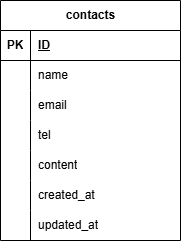

The diagram above was exported from draw.io. Its source (the exported page's mxGraphModel, read from the mxfile embedded in the PNG):
<mxGraphModel dx="810" dy="563" grid="1" gridSize="10" guides="1" tooltips="1" connect="1" arrows="1" fold="1" page="1" pageScale="1" pageWidth="827" pageHeight="1169" math="0" shadow="0">
  <root>
    <mxCell id="0" />
    <mxCell id="1" parent="0" />
    <mxCell id="2" value="contacts" style="shape=table;startSize=30;container=1;collapsible=1;childLayout=tableLayout;fixedRows=1;rowLines=0;fontStyle=1;align=center;resizeLast=1;html=1;" vertex="1" parent="1">
      <mxGeometry x="120" y="40" width="180" height="240" as="geometry" />
    </mxCell>
    <mxCell id="3" value="" style="shape=tableRow;horizontal=0;startSize=0;swimlaneHead=0;swimlaneBody=0;fillColor=none;collapsible=0;dropTarget=0;points=[[0,0.5],[1,0.5]];portConstraint=eastwest;top=0;left=0;right=0;bottom=1;" vertex="1" parent="2">
      <mxGeometry y="30" width="180" height="30" as="geometry" />
    </mxCell>
    <mxCell id="4" value="PK" style="shape=partialRectangle;connectable=0;fillColor=none;top=0;left=0;bottom=0;right=0;fontStyle=1;overflow=hidden;whiteSpace=wrap;html=1;" vertex="1" parent="3">
      <mxGeometry width="30" height="30" as="geometry">
        <mxRectangle width="30" height="30" as="alternateBounds" />
      </mxGeometry>
    </mxCell>
    <mxCell id="5" value="ID" style="shape=partialRectangle;connectable=0;fillColor=none;top=0;left=0;bottom=0;right=0;align=left;spacingLeft=6;fontStyle=5;overflow=hidden;whiteSpace=wrap;html=1;" vertex="1" parent="3">
      <mxGeometry x="30" width="150" height="30" as="geometry">
        <mxRectangle width="150" height="30" as="alternateBounds" />
      </mxGeometry>
    </mxCell>
    <mxCell id="6" value="" style="shape=tableRow;horizontal=0;startSize=0;swimlaneHead=0;swimlaneBody=0;fillColor=none;collapsible=0;dropTarget=0;points=[[0,0.5],[1,0.5]];portConstraint=eastwest;top=0;left=0;right=0;bottom=0;" vertex="1" parent="2">
      <mxGeometry y="60" width="180" height="30" as="geometry" />
    </mxCell>
    <mxCell id="7" value="" style="shape=partialRectangle;connectable=0;fillColor=none;top=0;left=0;bottom=0;right=0;editable=1;overflow=hidden;whiteSpace=wrap;html=1;" vertex="1" parent="6">
      <mxGeometry width="30" height="30" as="geometry">
        <mxRectangle width="30" height="30" as="alternateBounds" />
      </mxGeometry>
    </mxCell>
    <mxCell id="8" value="name" style="shape=partialRectangle;connectable=0;fillColor=none;top=0;left=0;bottom=0;right=0;align=left;spacingLeft=6;overflow=hidden;whiteSpace=wrap;html=1;" vertex="1" parent="6">
      <mxGeometry x="30" width="150" height="30" as="geometry">
        <mxRectangle width="150" height="30" as="alternateBounds" />
      </mxGeometry>
    </mxCell>
    <mxCell id="9" value="" style="shape=tableRow;horizontal=0;startSize=0;swimlaneHead=0;swimlaneBody=0;fillColor=none;collapsible=0;dropTarget=0;points=[[0,0.5],[1,0.5]];portConstraint=eastwest;top=0;left=0;right=0;bottom=0;" vertex="1" parent="2">
      <mxGeometry y="90" width="180" height="30" as="geometry" />
    </mxCell>
    <mxCell id="10" value="" style="shape=partialRectangle;connectable=0;fillColor=none;top=0;left=0;bottom=0;right=0;editable=1;overflow=hidden;whiteSpace=wrap;html=1;" vertex="1" parent="9">
      <mxGeometry width="30" height="30" as="geometry">
        <mxRectangle width="30" height="30" as="alternateBounds" />
      </mxGeometry>
    </mxCell>
    <mxCell id="11" value="email" style="shape=partialRectangle;connectable=0;fillColor=none;top=0;left=0;bottom=0;right=0;align=left;spacingLeft=6;overflow=hidden;whiteSpace=wrap;html=1;" vertex="1" parent="9">
      <mxGeometry x="30" width="150" height="30" as="geometry">
        <mxRectangle width="150" height="30" as="alternateBounds" />
      </mxGeometry>
    </mxCell>
    <mxCell id="12" value="" style="shape=tableRow;horizontal=0;startSize=0;swimlaneHead=0;swimlaneBody=0;fillColor=none;collapsible=0;dropTarget=0;points=[[0,0.5],[1,0.5]];portConstraint=eastwest;top=0;left=0;right=0;bottom=0;" vertex="1" parent="2">
      <mxGeometry y="120" width="180" height="30" as="geometry" />
    </mxCell>
    <mxCell id="13" value="" style="shape=partialRectangle;connectable=0;fillColor=none;top=0;left=0;bottom=0;right=0;editable=1;overflow=hidden;whiteSpace=wrap;html=1;" vertex="1" parent="12">
      <mxGeometry width="30" height="30" as="geometry">
        <mxRectangle width="30" height="30" as="alternateBounds" />
      </mxGeometry>
    </mxCell>
    <mxCell id="14" value="tel" style="shape=partialRectangle;connectable=0;fillColor=none;top=0;left=0;bottom=0;right=0;align=left;spacingLeft=6;overflow=hidden;whiteSpace=wrap;html=1;" vertex="1" parent="12">
      <mxGeometry x="30" width="150" height="30" as="geometry">
        <mxRectangle width="150" height="30" as="alternateBounds" />
      </mxGeometry>
    </mxCell>
    <mxCell id="21" style="shape=tableRow;horizontal=0;startSize=0;swimlaneHead=0;swimlaneBody=0;fillColor=none;collapsible=0;dropTarget=0;points=[[0,0.5],[1,0.5]];portConstraint=eastwest;top=0;left=0;right=0;bottom=0;" vertex="1" parent="2">
      <mxGeometry y="150" width="180" height="30" as="geometry" />
    </mxCell>
    <mxCell id="22" style="shape=partialRectangle;connectable=0;fillColor=none;top=0;left=0;bottom=0;right=0;editable=1;overflow=hidden;whiteSpace=wrap;html=1;" vertex="1" parent="21">
      <mxGeometry width="30" height="30" as="geometry">
        <mxRectangle width="30" height="30" as="alternateBounds" />
      </mxGeometry>
    </mxCell>
    <mxCell id="23" value="content" style="shape=partialRectangle;connectable=0;fillColor=none;top=0;left=0;bottom=0;right=0;align=left;spacingLeft=6;overflow=hidden;whiteSpace=wrap;html=1;" vertex="1" parent="21">
      <mxGeometry x="30" width="150" height="30" as="geometry">
        <mxRectangle width="150" height="30" as="alternateBounds" />
      </mxGeometry>
    </mxCell>
    <mxCell id="18" style="shape=tableRow;horizontal=0;startSize=0;swimlaneHead=0;swimlaneBody=0;fillColor=none;collapsible=0;dropTarget=0;points=[[0,0.5],[1,0.5]];portConstraint=eastwest;top=0;left=0;right=0;bottom=0;" vertex="1" parent="2">
      <mxGeometry y="180" width="180" height="30" as="geometry" />
    </mxCell>
    <mxCell id="19" style="shape=partialRectangle;connectable=0;fillColor=none;top=0;left=0;bottom=0;right=0;editable=1;overflow=hidden;whiteSpace=wrap;html=1;" vertex="1" parent="18">
      <mxGeometry width="30" height="30" as="geometry">
        <mxRectangle width="30" height="30" as="alternateBounds" />
      </mxGeometry>
    </mxCell>
    <mxCell id="20" value="created_at" style="shape=partialRectangle;connectable=0;fillColor=none;top=0;left=0;bottom=0;right=0;align=left;spacingLeft=6;overflow=hidden;whiteSpace=wrap;html=1;" vertex="1" parent="18">
      <mxGeometry x="30" width="150" height="30" as="geometry">
        <mxRectangle width="150" height="30" as="alternateBounds" />
      </mxGeometry>
    </mxCell>
    <mxCell id="15" style="shape=tableRow;horizontal=0;startSize=0;swimlaneHead=0;swimlaneBody=0;fillColor=none;collapsible=0;dropTarget=0;points=[[0,0.5],[1,0.5]];portConstraint=eastwest;top=0;left=0;right=0;bottom=0;" vertex="1" parent="2">
      <mxGeometry y="210" width="180" height="30" as="geometry" />
    </mxCell>
    <mxCell id="16" style="shape=partialRectangle;connectable=0;fillColor=none;top=0;left=0;bottom=0;right=0;editable=1;overflow=hidden;whiteSpace=wrap;html=1;" vertex="1" parent="15">
      <mxGeometry width="30" height="30" as="geometry">
        <mxRectangle width="30" height="30" as="alternateBounds" />
      </mxGeometry>
    </mxCell>
    <mxCell id="17" value="updated_at" style="shape=partialRectangle;connectable=0;fillColor=none;top=0;left=0;bottom=0;right=0;align=left;spacingLeft=6;overflow=hidden;whiteSpace=wrap;html=1;" vertex="1" parent="15">
      <mxGeometry x="30" width="150" height="30" as="geometry">
        <mxRectangle width="150" height="30" as="alternateBounds" />
      </mxGeometry>
    </mxCell>
  </root>
</mxGraphModel>